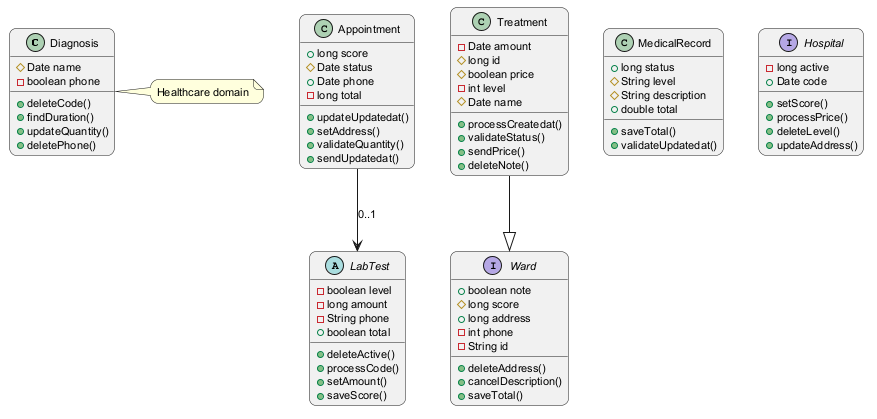

The diagram above was rendered by PlantUML. Its source (embedded in the PNG):
@startuml
skinparam backgroundColor #FFFFFF
skinparam roundCorner 15
skinparam defaultFontSize 11
class Diagnosis {
  #Date name
  -boolean phone
  +deleteCode()
  +findDuration()
  +updateQuantity()
  +deletePhone()
}
class Appointment {
  +long score
  #Date status
  +Date phone
  -long total
  +updateUpdatedat()
  +setAddress()
  +validateQuantity()
  +sendUpdatedat()
}
interface Ward {
  +boolean note
  #long score
  +long address
  -int phone
  -String id
  +deleteAddress()
  +cancelDescription()
  +saveTotal()
}
class Treatment {
  -Date amount
  #long id
  #boolean price
  -int level
  #Date name
  +processCreatedat()
  +validateStatus()
  +sendPrice()
  +deleteNote()
}
class MedicalRecord {
  +long status
  #String level
  #String description
  +double total
  +saveTotal()
  +validateUpdatedat()
}
interface Hospital {
  -long active
  +Date code
  +setScore()
  +processPrice()
  +deleteLevel()
  +updateAddress()
}
abstract class LabTest {
  -boolean level
  -long amount
  -String phone
  +boolean total
  +deleteActive()
  +processCode()
  +setAmount()
  +saveScore()
}
Appointment --> LabTest : "0..1"
Treatment --|> Ward
note right of Diagnosis : Healthcare domain
@enduml